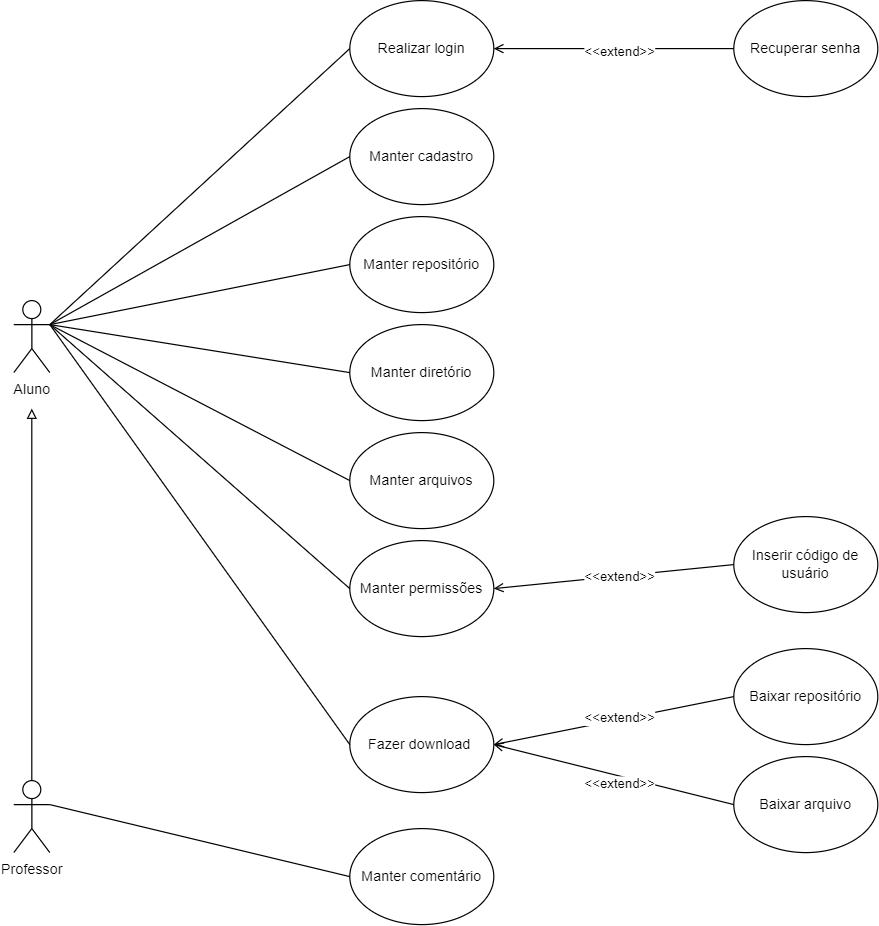

The diagram above was exported from draw.io. Its source (the exported page's mxGraphModel, read from the mxfile embedded in the PNG):
<mxGraphModel dx="1126" dy="604" grid="1" gridSize="10" guides="1" tooltips="1" connect="1" arrows="1" fold="1" page="1" pageScale="1" pageWidth="827" pageHeight="1169" math="0" shadow="0">
  <root>
    <mxCell id="0" />
    <mxCell id="1" parent="0" />
    <mxCell id="Vg_X-3NHPgaZ8rEIOvHH-1" value="Aluno" style="shape=umlActor;verticalLabelPosition=bottom;verticalAlign=top;html=1;outlineConnect=0;" vertex="1" parent="1">
      <mxGeometry x="40" y="280" width="30" height="60" as="geometry" />
    </mxCell>
    <mxCell id="Vg_X-3NHPgaZ8rEIOvHH-5" value="Manter cadastro" style="ellipse;whiteSpace=wrap;html=1;" vertex="1" parent="1">
      <mxGeometry x="320" y="120" width="120" height="80" as="geometry" />
    </mxCell>
    <mxCell id="Vg_X-3NHPgaZ8rEIOvHH-7" value="Manter repositório" style="ellipse;whiteSpace=wrap;html=1;" vertex="1" parent="1">
      <mxGeometry x="320" y="210" width="120" height="80" as="geometry" />
    </mxCell>
    <mxCell id="Vg_X-3NHPgaZ8rEIOvHH-8" value="Manter diretório" style="ellipse;whiteSpace=wrap;html=1;" vertex="1" parent="1">
      <mxGeometry x="320" y="300" width="120" height="80" as="geometry" />
    </mxCell>
    <mxCell id="Vg_X-3NHPgaZ8rEIOvHH-9" value="Manter arquivos" style="ellipse;whiteSpace=wrap;html=1;" vertex="1" parent="1">
      <mxGeometry x="320" y="390" width="120" height="80" as="geometry" />
    </mxCell>
    <mxCell id="Vg_X-3NHPgaZ8rEIOvHH-10" value="Manter permissões" style="ellipse;whiteSpace=wrap;html=1;" vertex="1" parent="1">
      <mxGeometry x="320" y="480" width="120" height="80" as="geometry" />
    </mxCell>
    <mxCell id="Vg_X-3NHPgaZ8rEIOvHH-11" value="" style="endArrow=none;html=1;rounded=0;exitX=1;exitY=0.3333333333333333;exitDx=0;exitDy=0;exitPerimeter=0;entryX=0;entryY=0.5;entryDx=0;entryDy=0;" edge="1" parent="1" source="Vg_X-3NHPgaZ8rEIOvHH-1" target="Vg_X-3NHPgaZ8rEIOvHH-5">
      <mxGeometry width="50" height="50" relative="1" as="geometry">
        <mxPoint x="440" y="330" as="sourcePoint" />
        <mxPoint x="490" y="280" as="targetPoint" />
      </mxGeometry>
    </mxCell>
    <mxCell id="Vg_X-3NHPgaZ8rEIOvHH-12" value="" style="endArrow=none;html=1;rounded=0;exitX=1;exitY=0.3333333333333333;exitDx=0;exitDy=0;exitPerimeter=0;entryX=0;entryY=0.5;entryDx=0;entryDy=0;" edge="1" parent="1" source="Vg_X-3NHPgaZ8rEIOvHH-1" target="Vg_X-3NHPgaZ8rEIOvHH-7">
      <mxGeometry width="50" height="50" relative="1" as="geometry">
        <mxPoint x="90" y="270" as="sourcePoint" />
        <mxPoint x="330" y="170" as="targetPoint" />
      </mxGeometry>
    </mxCell>
    <mxCell id="Vg_X-3NHPgaZ8rEIOvHH-21" value="Fazer download&amp;nbsp;" style="ellipse;whiteSpace=wrap;html=1;" vertex="1" parent="1">
      <mxGeometry x="320" y="610" width="120" height="80" as="geometry" />
    </mxCell>
    <mxCell id="Vg_X-3NHPgaZ8rEIOvHH-22" value="" style="endArrow=none;html=1;rounded=0;entryX=0;entryY=0.5;entryDx=0;entryDy=0;exitX=1;exitY=0.3333333333333333;exitDx=0;exitDy=0;exitPerimeter=0;" edge="1" parent="1" source="Vg_X-3NHPgaZ8rEIOvHH-1" target="Vg_X-3NHPgaZ8rEIOvHH-21">
      <mxGeometry width="50" height="50" relative="1" as="geometry">
        <mxPoint x="100" y="290" as="sourcePoint" />
        <mxPoint x="330" y="260" as="targetPoint" />
      </mxGeometry>
    </mxCell>
    <mxCell id="Vg_X-3NHPgaZ8rEIOvHH-23" value="Baixar arquivo" style="ellipse;whiteSpace=wrap;html=1;" vertex="1" parent="1">
      <mxGeometry x="640" y="660" width="120" height="80" as="geometry" />
    </mxCell>
    <mxCell id="Vg_X-3NHPgaZ8rEIOvHH-24" value="Baixar repositório" style="ellipse;whiteSpace=wrap;html=1;" vertex="1" parent="1">
      <mxGeometry x="640" y="570" width="120" height="80" as="geometry" />
    </mxCell>
    <mxCell id="Vg_X-3NHPgaZ8rEIOvHH-25" value="" style="endArrow=open;html=1;rounded=0;endFill=0;entryX=1;entryY=0.5;entryDx=0;entryDy=0;exitX=0;exitY=0.5;exitDx=0;exitDy=0;" edge="1" parent="1" source="Vg_X-3NHPgaZ8rEIOvHH-24" target="Vg_X-3NHPgaZ8rEIOvHH-21">
      <mxGeometry width="50" height="50" relative="1" as="geometry">
        <mxPoint x="630" y="430" as="sourcePoint" />
        <mxPoint x="430" y="380" as="targetPoint" />
      </mxGeometry>
    </mxCell>
    <mxCell id="Vg_X-3NHPgaZ8rEIOvHH-26" value="&amp;lt;&amp;lt;extend&amp;gt;&amp;gt;" style="edgeLabel;html=1;align=center;verticalAlign=middle;resizable=0;points=[];" vertex="1" connectable="0" parent="Vg_X-3NHPgaZ8rEIOvHH-25">
      <mxGeometry x="-0.2128" relative="1" as="geometry">
        <mxPoint x="-17" y="2" as="offset" />
      </mxGeometry>
    </mxCell>
    <mxCell id="Vg_X-3NHPgaZ8rEIOvHH-27" value="" style="endArrow=open;html=1;rounded=0;endFill=0;entryX=1;entryY=0.5;entryDx=0;entryDy=0;exitX=0;exitY=0.5;exitDx=0;exitDy=0;" edge="1" parent="1" source="Vg_X-3NHPgaZ8rEIOvHH-23" target="Vg_X-3NHPgaZ8rEIOvHH-21">
      <mxGeometry width="50" height="50" relative="1" as="geometry">
        <mxPoint x="650" y="450" as="sourcePoint" />
        <mxPoint x="450" y="440" as="targetPoint" />
      </mxGeometry>
    </mxCell>
    <mxCell id="Vg_X-3NHPgaZ8rEIOvHH-28" value="&amp;lt;&amp;lt;extend&amp;gt;&amp;gt;" style="edgeLabel;html=1;align=center;verticalAlign=middle;resizable=0;points=[];" vertex="1" connectable="0" parent="Vg_X-3NHPgaZ8rEIOvHH-27">
      <mxGeometry x="-0.2128" relative="1" as="geometry">
        <mxPoint x="-17" y="2" as="offset" />
      </mxGeometry>
    </mxCell>
    <mxCell id="Vg_X-3NHPgaZ8rEIOvHH-31" value="" style="endArrow=none;html=1;rounded=0;exitX=1;exitY=0.3333333333333333;exitDx=0;exitDy=0;exitPerimeter=0;entryX=0;entryY=0.5;entryDx=0;entryDy=0;" edge="1" parent="1" source="Vg_X-3NHPgaZ8rEIOvHH-1" target="Vg_X-3NHPgaZ8rEIOvHH-8">
      <mxGeometry width="50" height="50" relative="1" as="geometry">
        <mxPoint x="80" y="310" as="sourcePoint" />
        <mxPoint x="330" y="260" as="targetPoint" />
      </mxGeometry>
    </mxCell>
    <mxCell id="Vg_X-3NHPgaZ8rEIOvHH-32" value="" style="endArrow=none;html=1;rounded=0;entryX=0;entryY=0.5;entryDx=0;entryDy=0;exitX=1;exitY=0.3333333333333333;exitDx=0;exitDy=0;exitPerimeter=0;" edge="1" parent="1" source="Vg_X-3NHPgaZ8rEIOvHH-1" target="Vg_X-3NHPgaZ8rEIOvHH-9">
      <mxGeometry width="50" height="50" relative="1" as="geometry">
        <mxPoint x="80" y="310" as="sourcePoint" />
        <mxPoint x="330" y="350" as="targetPoint" />
      </mxGeometry>
    </mxCell>
    <mxCell id="Vg_X-3NHPgaZ8rEIOvHH-33" value="" style="endArrow=none;html=1;rounded=0;entryX=0;entryY=0.5;entryDx=0;entryDy=0;exitX=1;exitY=0.3333333333333333;exitDx=0;exitDy=0;exitPerimeter=0;" edge="1" parent="1" source="Vg_X-3NHPgaZ8rEIOvHH-1" target="Vg_X-3NHPgaZ8rEIOvHH-10">
      <mxGeometry width="50" height="50" relative="1" as="geometry">
        <mxPoint x="80" y="310" as="sourcePoint" />
        <mxPoint x="330" y="440" as="targetPoint" />
      </mxGeometry>
    </mxCell>
    <mxCell id="Vg_X-3NHPgaZ8rEIOvHH-34" value="Professor" style="shape=umlActor;verticalLabelPosition=bottom;verticalAlign=top;html=1;outlineConnect=0;" vertex="1" parent="1">
      <mxGeometry x="40" y="680" width="30" height="60" as="geometry" />
    </mxCell>
    <mxCell id="Vg_X-3NHPgaZ8rEIOvHH-37" value="" style="endArrow=block;html=1;rounded=0;exitX=0.5;exitY=0;exitDx=0;exitDy=0;exitPerimeter=0;endFill=0;" edge="1" parent="1" source="Vg_X-3NHPgaZ8rEIOvHH-34">
      <mxGeometry width="50" height="50" relative="1" as="geometry">
        <mxPoint x="270" y="510" as="sourcePoint" />
        <mxPoint x="55" y="370" as="targetPoint" />
      </mxGeometry>
    </mxCell>
    <mxCell id="Vg_X-3NHPgaZ8rEIOvHH-38" value="Realizar login" style="ellipse;whiteSpace=wrap;html=1;" vertex="1" parent="1">
      <mxGeometry x="320" y="30" width="120" height="80" as="geometry" />
    </mxCell>
    <mxCell id="Vg_X-3NHPgaZ8rEIOvHH-39" value="" style="endArrow=none;html=1;rounded=0;exitX=1;exitY=0.3333333333333333;exitDx=0;exitDy=0;exitPerimeter=0;entryX=0;entryY=0.5;entryDx=0;entryDy=0;" edge="1" parent="1" source="Vg_X-3NHPgaZ8rEIOvHH-1" target="Vg_X-3NHPgaZ8rEIOvHH-38">
      <mxGeometry width="50" height="50" relative="1" as="geometry">
        <mxPoint x="80" y="310" as="sourcePoint" />
        <mxPoint x="330" y="170" as="targetPoint" />
      </mxGeometry>
    </mxCell>
    <mxCell id="Vg_X-3NHPgaZ8rEIOvHH-40" value="Recuperar senha" style="ellipse;whiteSpace=wrap;html=1;" vertex="1" parent="1">
      <mxGeometry x="640" y="30" width="120" height="80" as="geometry" />
    </mxCell>
    <mxCell id="Vg_X-3NHPgaZ8rEIOvHH-41" value="" style="endArrow=open;html=1;rounded=0;endFill=0;entryX=1;entryY=0.5;entryDx=0;entryDy=0;exitX=0;exitY=0.5;exitDx=0;exitDy=0;" edge="1" parent="1" source="Vg_X-3NHPgaZ8rEIOvHH-40" target="Vg_X-3NHPgaZ8rEIOvHH-38">
      <mxGeometry width="50" height="50" relative="1" as="geometry">
        <mxPoint x="650" y="30" as="sourcePoint" />
        <mxPoint x="450" y="80.00000000000023" as="targetPoint" />
      </mxGeometry>
    </mxCell>
    <mxCell id="Vg_X-3NHPgaZ8rEIOvHH-42" value="&amp;lt;&amp;lt;extend&amp;gt;&amp;gt;" style="edgeLabel;html=1;align=center;verticalAlign=middle;resizable=0;points=[];" vertex="1" connectable="0" parent="Vg_X-3NHPgaZ8rEIOvHH-41">
      <mxGeometry x="-0.2128" relative="1" as="geometry">
        <mxPoint x="-17" y="2" as="offset" />
      </mxGeometry>
    </mxCell>
    <mxCell id="Vg_X-3NHPgaZ8rEIOvHH-43" value="Manter comentário" style="ellipse;whiteSpace=wrap;html=1;" vertex="1" parent="1">
      <mxGeometry x="320" y="720" width="120" height="80" as="geometry" />
    </mxCell>
    <mxCell id="Vg_X-3NHPgaZ8rEIOvHH-44" value="" style="endArrow=none;html=1;rounded=0;entryX=0;entryY=0.5;entryDx=0;entryDy=0;exitX=1;exitY=0.3333333333333333;exitDx=0;exitDy=0;exitPerimeter=0;" edge="1" parent="1" source="Vg_X-3NHPgaZ8rEIOvHH-34" target="Vg_X-3NHPgaZ8rEIOvHH-43">
      <mxGeometry width="50" height="50" relative="1" as="geometry">
        <mxPoint x="80" y="310" as="sourcePoint" />
        <mxPoint x="330" y="620.0000000000002" as="targetPoint" />
      </mxGeometry>
    </mxCell>
    <mxCell id="Vg_X-3NHPgaZ8rEIOvHH-45" value="Inserir código de usuário" style="ellipse;whiteSpace=wrap;html=1;" vertex="1" parent="1">
      <mxGeometry x="640" y="460" width="120" height="80" as="geometry" />
    </mxCell>
    <mxCell id="Vg_X-3NHPgaZ8rEIOvHH-46" value="" style="endArrow=open;html=1;rounded=0;endFill=0;entryX=1;entryY=0.5;entryDx=0;entryDy=0;exitX=0;exitY=0.5;exitDx=0;exitDy=0;" edge="1" parent="1" source="Vg_X-3NHPgaZ8rEIOvHH-45" target="Vg_X-3NHPgaZ8rEIOvHH-10">
      <mxGeometry width="50" height="50" relative="1" as="geometry">
        <mxPoint x="650" y="570" as="sourcePoint" />
        <mxPoint x="450" y="620.0000000000002" as="targetPoint" />
      </mxGeometry>
    </mxCell>
    <mxCell id="Vg_X-3NHPgaZ8rEIOvHH-47" value="&amp;lt;&amp;lt;extend&amp;gt;&amp;gt;" style="edgeLabel;html=1;align=center;verticalAlign=middle;resizable=0;points=[];" vertex="1" connectable="0" parent="Vg_X-3NHPgaZ8rEIOvHH-46">
      <mxGeometry x="-0.2128" relative="1" as="geometry">
        <mxPoint x="-17" y="2" as="offset" />
      </mxGeometry>
    </mxCell>
  </root>
</mxGraphModel>